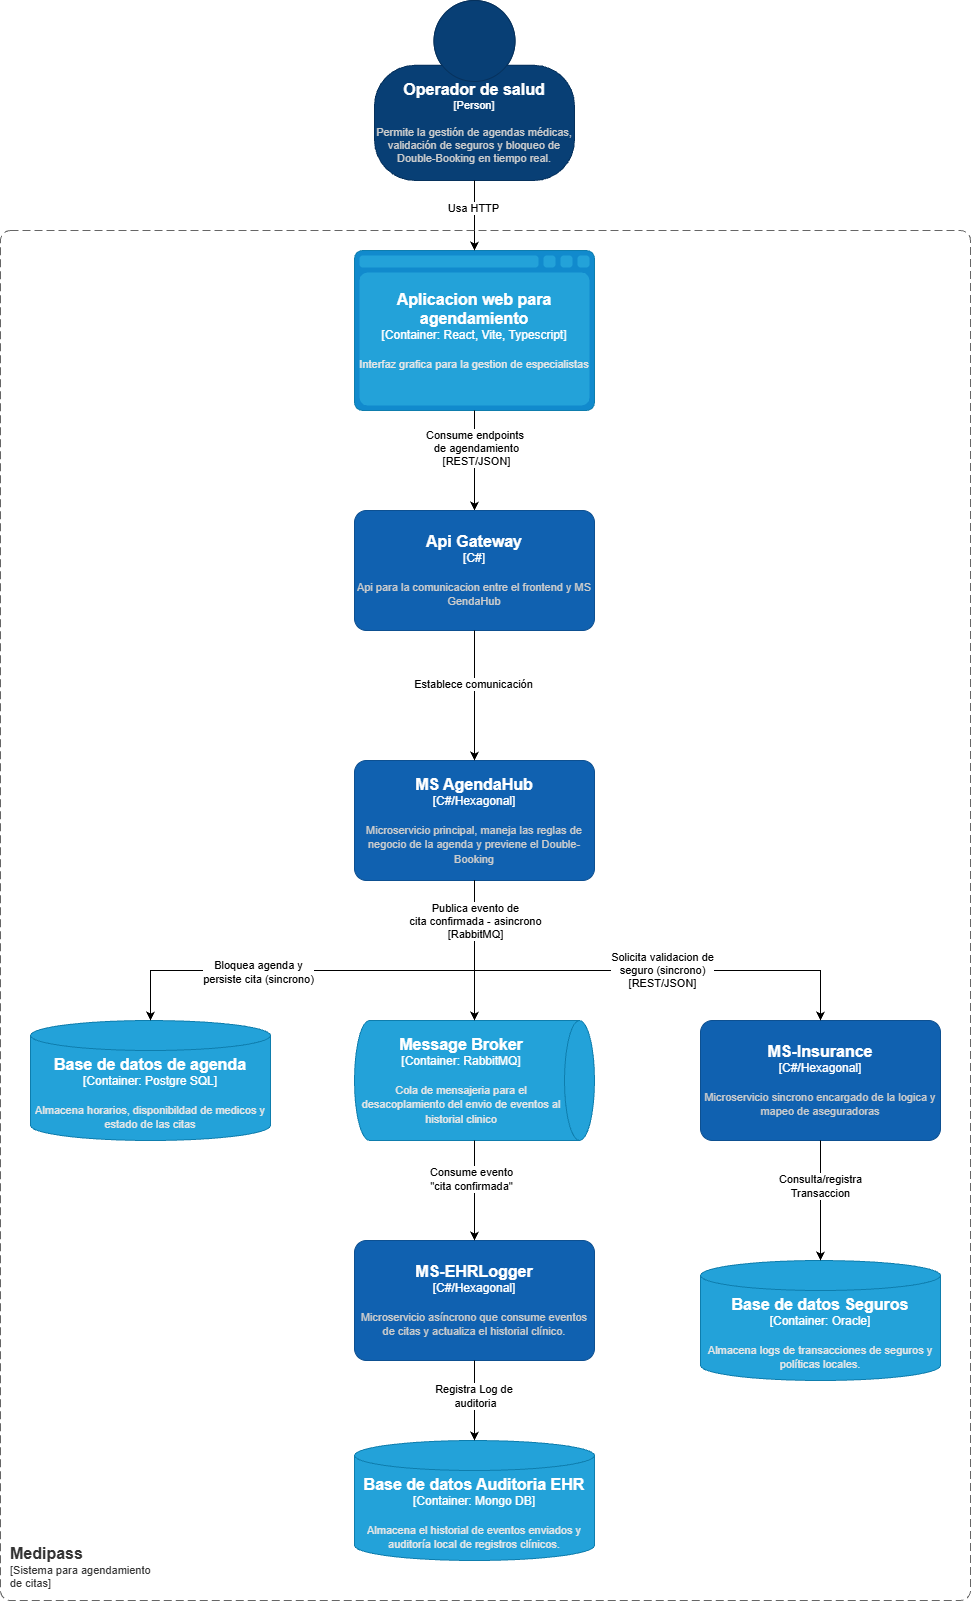

The diagram above was exported from draw.io. Its source (the exported page's mxGraphModel, read from the mxfile embedded in the PNG):
<mxGraphModel dx="2056" dy="1833" grid="1" gridSize="10" guides="1" tooltips="1" connect="1" arrows="1" fold="1" page="1" pageScale="1" pageWidth="827" pageHeight="1169" math="0" shadow="0">
  <root>
    <mxCell id="0" />
    <mxCell id="1" parent="0" />
    <object placeholders="1" c4Name="Operador de salud" c4Type="Person" c4Description="Permite la gestión de agendas médicas, validación de seguros y bloqueo de Double-Booking en tiempo real." label="&lt;font style=&quot;font-size: 16px&quot;&gt;&lt;b&gt;%c4Name%&lt;/b&gt;&lt;/font&gt;&lt;div&gt;[%c4Type%]&lt;/div&gt;&lt;br&gt;&lt;div&gt;&lt;font style=&quot;font-size: 11px&quot;&gt;&lt;font color=&quot;#cccccc&quot;&gt;%c4Description%&lt;/font&gt;&lt;/div&gt;" id="DozXvvEsSC7SjE1qKUjT-1">
      <mxCell parent="1" style="html=1;fontSize=11;dashed=0;whiteSpace=wrap;fillColor=#083F75;strokeColor=#06315C;fontColor=#ffffff;shape=mxgraph.c4.person2;align=center;metaEdit=1;points=[[0.5,0,0],[1,0.5,0],[1,0.75,0],[0.75,1,0],[0.5,1,0],[0.25,1,0],[0,0.75,0],[0,0.5,0]];resizable=0;" vertex="1">
        <mxGeometry height="180" width="200" x="314" y="-380" as="geometry" />
      </mxCell>
    </object>
    <object placeholders="1" c4Name="Aplicacion web para agendamiento" c4Type="Container" c4Technology="React, Vite, Typescript" c4Description="Interfaz grafica para la gestion de especialistas" label="&lt;font style=&quot;font-size: 16px&quot;&gt;&lt;b&gt;%c4Name%&lt;/b&gt;&lt;/font&gt;&lt;div&gt;[%c4Type%:&amp;nbsp;%c4Technology%]&lt;/div&gt;&lt;br&gt;&lt;div&gt;&lt;font style=&quot;font-size: 11px&quot;&gt;&lt;font color=&quot;#E6E6E6&quot;&gt;%c4Description%&lt;/font&gt;&lt;/div&gt;" id="DozXvvEsSC7SjE1qKUjT-3">
      <mxCell parent="1" style="shape=mxgraph.c4.webBrowserContainer2;whiteSpace=wrap;html=1;boundedLbl=1;rounded=0;labelBackgroundColor=none;strokeColor=#118ACD;fillColor=#23A2D9;strokeColor=#118ACD;strokeColor2=#0E7DAD;fontSize=12;fontColor=#ffffff;align=center;metaEdit=1;points=[[0.5,0,0],[1,0.25,0],[1,0.5,0],[1,0.75,0],[0.5,1,0],[0,0.75,0],[0,0.5,0],[0,0.25,0]];resizable=0;" vertex="1">
        <mxGeometry height="160" width="240" x="294" y="-130" as="geometry" />
      </mxCell>
    </object>
    <object placeholders="1" c4Name="MS AgendaHub" c4Type="C#/Hexagonal" c4Description="Microservicio principal, maneja las reglas de negocio de la agenda y previene el Double-Booking" label="&lt;font style=&quot;font-size: 16px&quot;&gt;&lt;b&gt;%c4Name%&lt;/b&gt;&lt;/font&gt;&lt;div&gt;[%c4Type%]&lt;/div&gt;&lt;br&gt;&lt;div&gt;&lt;font style=&quot;font-size: 11px&quot;&gt;&lt;font color=&quot;#cccccc&quot;&gt;%c4Description%&lt;/font&gt;&lt;/div&gt;" id="DozXvvEsSC7SjE1qKUjT-4">
      <mxCell parent="1" style="rounded=1;whiteSpace=wrap;html=1;labelBackgroundColor=none;fillColor=#1061B0;fontColor=#ffffff;align=center;arcSize=10;strokeColor=#0D5091;metaEdit=1;resizable=0;points=[[0.25,0,0],[0.5,0,0],[0.75,0,0],[1,0.25,0],[1,0.5,0],[1,0.75,0],[0.75,1,0],[0.5,1,0],[0.25,1,0],[0,0.75,0],[0,0.5,0],[0,0.25,0]];" vertex="1">
        <mxGeometry height="120" width="240" x="294" y="380" as="geometry" />
      </mxCell>
    </object>
    <object placeholders="1" c4Name="MS-Insurance" c4Type="C#/Hexagonal" c4Description="Microservicio sincrono encargado de la logica y mapeo de aseguradoras" label="&lt;font style=&quot;font-size: 16px&quot;&gt;&lt;b&gt;%c4Name%&lt;/b&gt;&lt;/font&gt;&lt;div&gt;[%c4Type%]&lt;/div&gt;&lt;br&gt;&lt;div&gt;&lt;font style=&quot;font-size: 11px&quot;&gt;&lt;font color=&quot;#cccccc&quot;&gt;%c4Description%&lt;/font&gt;&lt;/div&gt;" id="DozXvvEsSC7SjE1qKUjT-5">
      <mxCell parent="1" style="rounded=1;whiteSpace=wrap;html=1;labelBackgroundColor=none;fillColor=#1061B0;fontColor=#ffffff;align=center;arcSize=10;strokeColor=#0D5091;metaEdit=1;resizable=0;points=[[0.25,0,0],[0.5,0,0],[0.75,0,0],[1,0.25,0],[1,0.5,0],[1,0.75,0],[0.75,1,0],[0.5,1,0],[0.25,1,0],[0,0.75,0],[0,0.5,0],[0,0.25,0]];" vertex="1">
        <mxGeometry height="120" width="240" x="640" y="640" as="geometry" />
      </mxCell>
    </object>
    <object placeholders="1" c4Name="Message Broker" c4Type="Container" c4Technology="RabbitMQ" c4Description="Cola de mensajeria para el desacoplamiento del envio de  eventos al historial clinico" label="&lt;font style=&quot;font-size: 16px&quot;&gt;&lt;b&gt;%c4Name%&lt;/b&gt;&lt;/font&gt;&lt;div&gt;[%c4Type%:&amp;nbsp;%c4Technology%]&lt;/div&gt;&lt;br&gt;&lt;div&gt;&lt;font style=&quot;font-size: 11px&quot;&gt;&lt;font color=&quot;#E6E6E6&quot;&gt;%c4Description%&lt;/font&gt;&lt;/div&gt;" id="DozXvvEsSC7SjE1qKUjT-6">
      <mxCell parent="1" style="shape=cylinder3;size=15;direction=south;whiteSpace=wrap;html=1;boundedLbl=1;rounded=0;labelBackgroundColor=none;fillColor=#23A2D9;fontSize=12;fontColor=#ffffff;align=center;strokeColor=#0E7DAD;metaEdit=1;points=[[0.5,0,0],[1,0.25,0],[1,0.5,0],[1,0.75,0],[0.5,1,0],[0,0.75,0],[0,0.5,0],[0,0.25,0]];resizable=0;" vertex="1">
        <mxGeometry height="120" width="240" x="294" y="640" as="geometry" />
      </mxCell>
    </object>
    <object placeholders="1" c4Name="Base de datos de agenda" c4Type="Container" c4Technology="Postgre SQL" c4Description="Almacena horarios, disponibildad de medicos y estado de las citas" label="&lt;font style=&quot;font-size: 16px&quot;&gt;&lt;b&gt;%c4Name%&lt;/b&gt;&lt;/font&gt;&lt;div&gt;[%c4Type%:&amp;nbsp;%c4Technology%]&lt;/div&gt;&lt;br&gt;&lt;div&gt;&lt;font style=&quot;font-size: 11px&quot;&gt;&lt;font color=&quot;#E6E6E6&quot;&gt;%c4Description%&lt;/font&gt;&lt;/div&gt;" id="DozXvvEsSC7SjE1qKUjT-7">
      <mxCell parent="1" style="shape=cylinder3;size=15;whiteSpace=wrap;html=1;boundedLbl=1;rounded=0;labelBackgroundColor=none;fillColor=#23A2D9;fontSize=12;fontColor=#ffffff;align=center;strokeColor=#0E7DAD;metaEdit=1;points=[[0.5,0,0],[1,0.25,0],[1,0.5,0],[1,0.75,0],[0.5,1,0],[0,0.75,0],[0,0.5,0],[0,0.25,0]];resizable=0;" vertex="1">
        <mxGeometry height="120" width="240" x="-30" y="640" as="geometry" />
      </mxCell>
    </object>
    <object placeholders="1" c4Name="Base de datos Auditoria EHR" c4Type="Container" c4Technology="Mongo DB" c4Description="Almacena el historial de eventos enviados y auditoría local de registros clínicos." label="&lt;font style=&quot;font-size: 16px&quot;&gt;&lt;b&gt;%c4Name%&lt;/b&gt;&lt;/font&gt;&lt;div&gt;[%c4Type%:&amp;nbsp;%c4Technology%]&lt;/div&gt;&lt;br&gt;&lt;div&gt;&lt;font style=&quot;font-size: 11px&quot;&gt;&lt;font color=&quot;#E6E6E6&quot;&gt;%c4Description%&lt;/font&gt;&lt;/div&gt;" id="DozXvvEsSC7SjE1qKUjT-8">
      <mxCell parent="1" style="shape=cylinder3;size=15;whiteSpace=wrap;html=1;boundedLbl=1;rounded=0;labelBackgroundColor=none;fillColor=#23A2D9;fontSize=12;fontColor=#ffffff;align=center;strokeColor=#0E7DAD;metaEdit=1;points=[[0.5,0,0],[1,0.25,0],[1,0.5,0],[1,0.75,0],[0.5,1,0],[0,0.75,0],[0,0.5,0],[0,0.25,0]];resizable=0;" vertex="1">
        <mxGeometry height="120" width="240" x="294" y="1060" as="geometry" />
      </mxCell>
    </object>
    <object placeholders="1" c4Name="MS-EHRLogger" c4Type="C#/Hexagonal" c4Description="Microservicio asíncrono que consume eventos de citas y actualiza el historial clínico." label="&lt;font style=&quot;font-size: 16px&quot;&gt;&lt;b&gt;%c4Name%&lt;/b&gt;&lt;/font&gt;&lt;div&gt;[%c4Type%]&lt;/div&gt;&lt;br&gt;&lt;div&gt;&lt;font style=&quot;font-size: 11px&quot;&gt;&lt;font color=&quot;#cccccc&quot;&gt;%c4Description%&lt;/font&gt;&lt;/div&gt;" id="DozXvvEsSC7SjE1qKUjT-9">
      <mxCell parent="1" style="rounded=1;whiteSpace=wrap;html=1;labelBackgroundColor=none;fillColor=#1061B0;fontColor=#ffffff;align=center;arcSize=10;strokeColor=#0D5091;metaEdit=1;resizable=0;points=[[0.25,0,0],[0.5,0,0],[0.75,0,0],[1,0.25,0],[1,0.5,0],[1,0.75,0],[0.75,1,0],[0.5,1,0],[0.25,1,0],[0,0.75,0],[0,0.5,0],[0,0.25,0]];" vertex="1">
        <mxGeometry height="120" width="240" x="294" y="860" as="geometry" />
      </mxCell>
    </object>
    <object placeholders="1" c4Name="Base de datos Seguros" c4Type="Container" c4Technology="Oracle" c4Description="Almacena logs de transacciones de seguros y políticas locales." label="&lt;font style=&quot;font-size: 16px&quot;&gt;&lt;b&gt;%c4Name%&lt;/b&gt;&lt;/font&gt;&lt;div&gt;[%c4Type%:&amp;nbsp;%c4Technology%]&lt;/div&gt;&lt;br&gt;&lt;div&gt;&lt;font style=&quot;font-size: 11px&quot;&gt;&lt;font color=&quot;#E6E6E6&quot;&gt;%c4Description%&lt;/font&gt;&lt;/div&gt;" id="DozXvvEsSC7SjE1qKUjT-10">
      <mxCell parent="1" style="shape=cylinder3;size=15;whiteSpace=wrap;html=1;boundedLbl=1;rounded=0;labelBackgroundColor=none;fillColor=#23A2D9;fontSize=12;fontColor=#ffffff;align=center;strokeColor=#0E7DAD;metaEdit=1;points=[[0.5,0,0],[1,0.25,0],[1,0.5,0],[1,0.75,0],[0.5,1,0],[0,0.75,0],[0,0.5,0],[0,0.25,0]];resizable=0;" vertex="1">
        <mxGeometry height="120" width="240" x="640" y="880" as="geometry" />
      </mxCell>
    </object>
    <mxCell id="DozXvvEsSC7SjE1qKUjT-11" edge="1" parent="1" source="DozXvvEsSC7SjE1qKUjT-1" style="edgeStyle=orthogonalEdgeStyle;rounded=0;orthogonalLoop=1;jettySize=auto;html=1;exitX=0.5;exitY=1;exitDx=0;exitDy=0;exitPerimeter=0;entryX=0.5;entryY=0;entryDx=0;entryDy=0;entryPerimeter=0;" target="DozXvvEsSC7SjE1qKUjT-3">
      <mxGeometry relative="1" as="geometry" />
    </mxCell>
    <mxCell id="DozXvvEsSC7SjE1qKUjT-18" connectable="0" parent="DozXvvEsSC7SjE1qKUjT-11" style="edgeLabel;html=1;align=center;verticalAlign=middle;resizable=0;points=[];" value="Usa HTTP" vertex="1">
      <mxGeometry relative="1" x="-0.2214" y="-2" as="geometry">
        <mxPoint as="offset" />
      </mxGeometry>
    </mxCell>
    <mxCell id="DozXvvEsSC7SjE1qKUjT-12" edge="1" parent="1" source="DozXvvEsSC7SjE1qKUjT-3" style="edgeStyle=orthogonalEdgeStyle;rounded=0;orthogonalLoop=1;jettySize=auto;html=1;exitX=0.5;exitY=1;exitDx=0;exitDy=0;exitPerimeter=0;">
      <mxGeometry relative="1" as="geometry">
        <mxPoint x="414" y="130" as="targetPoint" />
      </mxGeometry>
    </mxCell>
    <mxCell id="DozXvvEsSC7SjE1qKUjT-17" connectable="0" parent="DozXvvEsSC7SjE1qKUjT-12" style="edgeLabel;html=1;align=center;verticalAlign=middle;resizable=0;points=[];" value="Consume endpoints&amp;nbsp;&lt;div&gt;de&amp;nbsp;&lt;span style=&quot;background-color: light-dark(#ffffff, var(--ge-dark-color, #121212)); color: light-dark(rgb(0, 0, 0), rgb(255, 255, 255));&quot;&gt;agendamiento&lt;/span&gt;&lt;div&gt;[REST/JSON]&lt;/div&gt;&lt;/div&gt;" vertex="1">
      <mxGeometry relative="1" x="-0.2444" y="1" as="geometry">
        <mxPoint as="offset" />
      </mxGeometry>
    </mxCell>
    <mxCell id="DozXvvEsSC7SjE1qKUjT-14" edge="1" parent="1" source="DozXvvEsSC7SjE1qKUjT-4" style="edgeStyle=orthogonalEdgeStyle;rounded=0;orthogonalLoop=1;jettySize=auto;html=1;exitX=0.5;exitY=1;exitDx=0;exitDy=0;exitPerimeter=0;entryX=0;entryY=0.5;entryDx=0;entryDy=0;entryPerimeter=0;" target="DozXvvEsSC7SjE1qKUjT-6">
      <mxGeometry relative="1" as="geometry" />
    </mxCell>
    <mxCell id="DozXvvEsSC7SjE1qKUjT-15" edge="1" parent="1" source="DozXvvEsSC7SjE1qKUjT-4" style="edgeStyle=orthogonalEdgeStyle;rounded=0;orthogonalLoop=1;jettySize=auto;html=1;exitX=0.5;exitY=1;exitDx=0;exitDy=0;exitPerimeter=0;entryX=0.5;entryY=0;entryDx=0;entryDy=0;entryPerimeter=0;" target="DozXvvEsSC7SjE1qKUjT-7">
      <mxGeometry relative="1" as="geometry">
        <Array as="points">
          <mxPoint x="414" y="590" />
          <mxPoint x="90" y="590" />
        </Array>
      </mxGeometry>
    </mxCell>
    <mxCell id="DozXvvEsSC7SjE1qKUjT-19" connectable="0" parent="DozXvvEsSC7SjE1qKUjT-15" style="edgeLabel;html=1;align=center;verticalAlign=middle;resizable=0;points=[];" value="Bloquea agenda y&lt;div&gt;persiste cita (sincrono)&lt;/div&gt;" vertex="1">
      <mxGeometry relative="1" x="0.3241" y="1" as="geometry">
        <mxPoint as="offset" />
      </mxGeometry>
    </mxCell>
    <mxCell id="DozXvvEsSC7SjE1qKUjT-16" edge="1" parent="1" source="DozXvvEsSC7SjE1qKUjT-4" style="edgeStyle=orthogonalEdgeStyle;rounded=0;orthogonalLoop=1;jettySize=auto;html=1;exitX=0.5;exitY=1;exitDx=0;exitDy=0;exitPerimeter=0;entryX=0.5;entryY=0;entryDx=0;entryDy=0;entryPerimeter=0;" target="DozXvvEsSC7SjE1qKUjT-5">
      <mxGeometry relative="1" as="geometry">
        <Array as="points">
          <mxPoint x="414" y="590" />
          <mxPoint x="760" y="590" />
        </Array>
      </mxGeometry>
    </mxCell>
    <mxCell id="DozXvvEsSC7SjE1qKUjT-20" connectable="0" parent="DozXvvEsSC7SjE1qKUjT-16" style="edgeLabel;html=1;align=center;verticalAlign=middle;resizable=0;points=[];" value="Publica evento de&lt;div&gt;cita confirmada - asincrono&lt;/div&gt;&lt;div&gt;[RabbitMQ]&lt;/div&gt;" vertex="1">
      <mxGeometry relative="1" x="-0.8374" as="geometry">
        <mxPoint as="offset" />
      </mxGeometry>
    </mxCell>
    <mxCell id="DozXvvEsSC7SjE1qKUjT-21" connectable="0" parent="DozXvvEsSC7SjE1qKUjT-16" style="edgeLabel;html=1;align=center;verticalAlign=middle;resizable=0;points=[];" value="Solicita validacion de&lt;div&gt;seguro (sincrono)&lt;/div&gt;&lt;div&gt;[REST/JSON]&lt;/div&gt;" vertex="1">
      <mxGeometry relative="1" x="0.1383" y="1" as="geometry">
        <mxPoint as="offset" />
      </mxGeometry>
    </mxCell>
    <mxCell id="DozXvvEsSC7SjE1qKUjT-22" edge="1" parent="1" source="DozXvvEsSC7SjE1qKUjT-6" style="edgeStyle=orthogonalEdgeStyle;rounded=0;orthogonalLoop=1;jettySize=auto;html=1;exitX=1;exitY=0.5;exitDx=0;exitDy=0;exitPerimeter=0;entryX=0.5;entryY=0;entryDx=0;entryDy=0;entryPerimeter=0;" target="DozXvvEsSC7SjE1qKUjT-9">
      <mxGeometry relative="1" as="geometry" />
    </mxCell>
    <mxCell id="DozXvvEsSC7SjE1qKUjT-24" connectable="0" parent="DozXvvEsSC7SjE1qKUjT-22" style="edgeLabel;html=1;align=center;verticalAlign=middle;resizable=0;points=[];" value="Consume evento&lt;div&gt;&quot;cita confirmada&quot;&lt;/div&gt;" vertex="1">
      <mxGeometry relative="1" x="-0.2275" y="-4" as="geometry">
        <mxPoint as="offset" />
      </mxGeometry>
    </mxCell>
    <mxCell id="DozXvvEsSC7SjE1qKUjT-23" edge="1" parent="1" source="DozXvvEsSC7SjE1qKUjT-5" style="edgeStyle=orthogonalEdgeStyle;rounded=0;orthogonalLoop=1;jettySize=auto;html=1;exitX=0.5;exitY=1;exitDx=0;exitDy=0;exitPerimeter=0;entryX=0.5;entryY=0;entryDx=0;entryDy=0;entryPerimeter=0;" target="DozXvvEsSC7SjE1qKUjT-10">
      <mxGeometry relative="1" as="geometry" />
    </mxCell>
    <mxCell id="DozXvvEsSC7SjE1qKUjT-27" connectable="0" parent="DozXvvEsSC7SjE1qKUjT-23" style="edgeLabel;html=1;align=center;verticalAlign=middle;resizable=0;points=[];" value="Consulta/registra&lt;div&gt;Transaccion&lt;/div&gt;" vertex="1">
      <mxGeometry relative="1" x="-0.2275" y="-1" as="geometry">
        <mxPoint as="offset" />
      </mxGeometry>
    </mxCell>
    <mxCell id="DozXvvEsSC7SjE1qKUjT-25" edge="1" parent="1" source="DozXvvEsSC7SjE1qKUjT-9" style="edgeStyle=orthogonalEdgeStyle;rounded=0;orthogonalLoop=1;jettySize=auto;html=1;exitX=0.5;exitY=1;exitDx=0;exitDy=0;exitPerimeter=0;entryX=0.5;entryY=0;entryDx=0;entryDy=0;entryPerimeter=0;" target="DozXvvEsSC7SjE1qKUjT-8">
      <mxGeometry relative="1" as="geometry" />
    </mxCell>
    <mxCell id="DozXvvEsSC7SjE1qKUjT-26" connectable="0" parent="DozXvvEsSC7SjE1qKUjT-25" style="edgeLabel;html=1;align=center;verticalAlign=middle;resizable=0;points=[];" value="Registra Log de&amp;nbsp;&lt;div&gt;auditoria&lt;/div&gt;" vertex="1">
      <mxGeometry relative="1" x="-0.1059" as="geometry">
        <mxPoint as="offset" />
      </mxGeometry>
    </mxCell>
    <object placeholders="1" c4Name="Medipass" c4Type="SystemScopeBoundary" c4Application="Sistema para agendamiento&#10;de citas" label="&lt;font style=&quot;font-size: 16px&quot;&gt;&lt;b&gt;&lt;div style=&quot;text-align: left&quot;&gt;%c4Name%&lt;/div&gt;&lt;/b&gt;&lt;/font&gt;&lt;div style=&quot;text-align: left&quot;&gt;[%c4Application%]&lt;/div&gt;" id="DozXvvEsSC7SjE1qKUjT-28">
      <mxCell parent="1" style="rounded=1;fontSize=11;whiteSpace=wrap;html=1;dashed=1;arcSize=20;fillColor=none;strokeColor=#666666;fontColor=#333333;labelBackgroundColor=none;align=left;verticalAlign=bottom;labelBorderColor=none;spacingTop=0;spacing=10;dashPattern=8 4;metaEdit=1;rotatable=0;perimeter=rectanglePerimeter;noLabel=0;labelPadding=0;allowArrows=0;connectable=0;expand=0;recursiveResize=0;editable=1;pointerEvents=0;absoluteArcSize=1;points=[[0.25,0,0],[0.5,0,0],[0.75,0,0],[1,0.25,0],[1,0.5,0],[1,0.75,0],[0.75,1,0],[0.5,1,0],[0.25,1,0],[0,0.75,0],[0,0.5,0],[0,0.25,0]];" vertex="1">
        <mxGeometry height="1370" width="970" x="-60" y="-150" as="geometry" />
      </mxCell>
    </object>
    <object placeholders="1" c4Name="Api Gateway" c4Type="C#" c4Description="Api para la comunicacion entre el frontend y MS GendaHub" label="&lt;font style=&quot;font-size: 16px&quot;&gt;&lt;b&gt;%c4Name%&lt;/b&gt;&lt;/font&gt;&lt;div&gt;[%c4Type%]&lt;/div&gt;&lt;br&gt;&lt;div&gt;&lt;font style=&quot;font-size: 11px&quot;&gt;&lt;font color=&quot;#cccccc&quot;&gt;%c4Description%&lt;/font&gt;&lt;/div&gt;" id="Ue7Kcqilq-yf0VZM89gd-1">
      <mxCell parent="1" style="rounded=1;whiteSpace=wrap;html=1;labelBackgroundColor=none;fillColor=#1061B0;fontColor=#ffffff;align=center;arcSize=10;strokeColor=#0D5091;metaEdit=1;resizable=0;points=[[0.25,0,0],[0.5,0,0],[0.75,0,0],[1,0.25,0],[1,0.5,0],[1,0.75,0],[0.75,1,0],[0.5,1,0],[0.25,1,0],[0,0.75,0],[0,0.5,0],[0,0.25,0]];" vertex="1">
        <mxGeometry height="120" width="240" x="294" y="130" as="geometry" />
      </mxCell>
    </object>
    <mxCell id="Ue7Kcqilq-yf0VZM89gd-2" edge="1" parent="1" source="Ue7Kcqilq-yf0VZM89gd-1" style="edgeStyle=orthogonalEdgeStyle;rounded=0;orthogonalLoop=1;jettySize=auto;html=1;exitX=0.5;exitY=1;exitDx=0;exitDy=0;exitPerimeter=0;entryX=0.5;entryY=0;entryDx=0;entryDy=0;entryPerimeter=0;" target="DozXvvEsSC7SjE1qKUjT-4">
      <mxGeometry relative="1" as="geometry" />
    </mxCell>
    <mxCell id="Ue7Kcqilq-yf0VZM89gd-3" connectable="0" parent="Ue7Kcqilq-yf0VZM89gd-2" style="edgeLabel;html=1;align=center;verticalAlign=middle;resizable=0;points=[];" value="Establece comunicación" vertex="1">
      <mxGeometry relative="1" x="-0.1761" y="-2" as="geometry">
        <mxPoint as="offset" />
      </mxGeometry>
    </mxCell>
  </root>
</mxGraphModel>